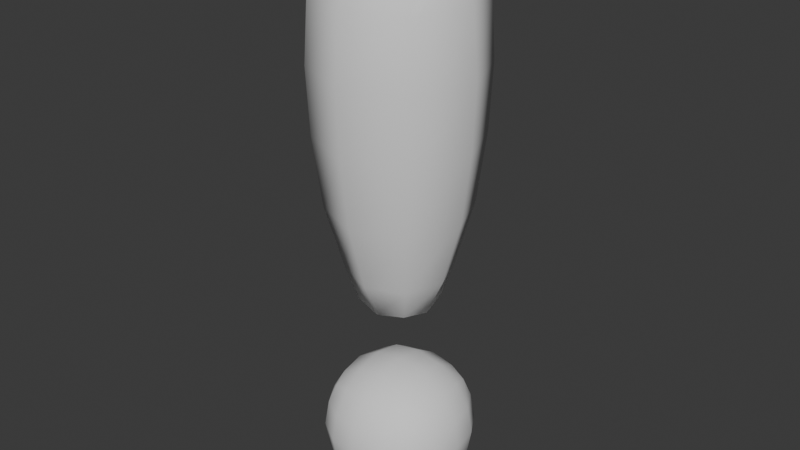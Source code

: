 # Source: exclamation_mark.blend  (saved by Blender 5.1.30; exported with 4.5.12 LTS)
import bpy
from mathutils import Matrix  # noqa: F401  (used for matrix-valued properties, if any)

bpy.ops.wm.read_factory_settings(use_empty=True)
scene = bpy.context.scene
scene.name = 'Scene'

# ---- collections
col_collection = bpy.data.collections.new('Collection'); scene.collection.children.link(col_collection)

# ---- world
world_world = bpy.data.worlds.new('World'); scene.world = world_world
world_world.use_nodes = True; world_world.node_tree.nodes.clear()
_N = world_world.node_tree.nodes; _L = world_world.node_tree.links
n0 = _N.new('ShaderNodeOutputWorld'); n0.name = 'World Output'; n0.location = (200, 100)
n1 = _N.new('ShaderNodeBackground'); n1.name = 'Background'; n1.location = (-200, 100)
n1.inputs[0].default_value = (0.05088, 0.05088, 0.05088, 1.0)
_L.new(n1.outputs[0], n0.inputs[0])
n0.is_active_output = True
world_world.color = (0.05088, 0.05088, 0.05088)
world_world.sun_shadow_jitter_overblur = 0.0

# ---- meshes
me_roundcube = bpy.data.meshes.new('Roundcube')
me_roundcube.from_pydata([(0.5244, 0.5244, -0.5244), (0.0, 0.6229, -0.6229), (0.6229, 0.6229, 0.0), (0.0, 0.8536, 0.0), (-0.5244, 0.5244, -0.5244), (-0.6229, 0.0, -0.6229), (-0.6229, 0.6229, 0.0), (-0.8536, 0.0, 0.0), (-0.5244, -0.5244, -0.5244), (0.0, -0.6229, -0.6229), (-0.6229, -0.6229, 0.0), (0.0, -0.8536, 0.0), (0.5244, -0.5244, -0.5244), (0.6229, 0.0, -0.6229), (0.6229, -0.6229, 0.0), (0.8536, 0.0, 0.0), (0.0, 0.0, -0.8536), (0.5244, 0.5244, 0.5244), (0.0, 0.6229, 0.6229), (-0.5244, 0.5244, 0.5244), (0.6229, 0.0, 0.6229), (0.0, 0.0, 0.8536), (-0.6229, 0.0, 0.6229), (0.5244, -0.5244, 0.5244), (0.0, -0.6229, 0.6229), (-0.5244, -0.5244, 0.5244), (-0.5884, 0.3049, -0.5884), (-0.8007, 0.3373, 0.0), (-0.5884, 0.3049, 0.5884), (0.5884, 0.3049, -0.5884), (0.8007, 0.3373, 0.0), (0.5884, 0.3049, 0.5884), (0.0, 0.3373, -0.8007), (0.0, 0.3373, 0.8007), (0.5884, 0.5884, 0.3049), (0.0, 0.8007, 0.3373), (-0.5884, 0.5884, 0.3049), (-0.8007, 0.0, 0.3373), (-0.5884, -0.5884, 0.3049), (0.0, -0.8007, 0.3373), (0.5884, -0.5884, 0.3049), (0.8007, 0.0, 0.3373), (0.7479, 0.3211, 0.3211), (-0.7479, 0.3211, 0.3211), (-0.5884, -0.3049, -0.5884), (-0.8007, -0.3373, 0.0), (-0.5884, -0.3049, 0.5884), (0.5884, -0.3049, -0.5884), (0.8007, -0.3373, 0.0), (0.5884, -0.3049, 0.5884), (0.0, -0.3373, -0.8007), (0.0, -0.3373, 0.8007), (0.7479, -0.3211, 0.3211), (-0.7479, -0.3211, 0.3211), (0.5884, 0.5884, -0.3049), (0.0, 0.8007, -0.3373), (-0.5884, 0.5884, -0.3049), (-0.8007, 0.0, -0.3373), (-0.5884, -0.5884, -0.3049), (0.0, -0.8007, -0.3373), (0.5884, -0.5884, -0.3049), (0.8007, 0.0, -0.3373), (0.7479, 0.3211, -0.3211), (-0.7479, 0.3211, -0.3211), (0.7479, -0.3211, -0.3211), (-0.7479, -0.3211, -0.3211), (0.3049, 0.5884, -0.5884), (0.3373, 0.8007, 0.0), (0.3049, 0.5884, 0.5884), (0.3049, -0.5884, -0.5884), (0.3373, -0.8007, 0.0), (0.3049, -0.5884, 0.5884), (0.3373, 0.0, -0.8007), (0.3373, 0.0, 0.8007), (0.3211, 0.3211, 0.7479), (0.3211, 0.3211, -0.7479), (0.3211, -0.7479, 0.3211), (0.3211, 0.7479, 0.3211), (0.3211, -0.3211, 0.7479), (0.3211, -0.3211, -0.7479), (0.3211, -0.7479, -0.3211), (0.3211, 0.7479, -0.3211), (-0.3049, 0.5884, -0.5884), (-0.3373, 0.8007, 0.0), (-0.3049, 0.5884, 0.5884), (-0.3049, -0.5884, -0.5884), (-0.3373, -0.8007, 0.0), (-0.3049, -0.5884, 0.5884), (-0.3373, 0.0, -0.8007), (-0.3373, 0.0, 0.8007), (-0.3211, 0.3211, 0.7479), (-0.3211, 0.3211, -0.7479), (-0.3211, -0.7479, 0.3211), (-0.3211, 0.7479, 0.3211), (-0.3211, -0.3211, 0.7479), (-0.3211, -0.3211, -0.7479), (-0.3211, -0.7479, -0.3211), (-0.3211, 0.7479, -0.3211)], [], [(81, 55, 3, 67), (97, 56, 6, 83), (77, 35, 18, 68), (93, 36, 19, 84), (63, 57, 7, 27), (65, 58, 10, 45), (43, 37, 22, 28), (53, 38, 25, 46), (96, 59, 11, 86), (80, 60, 14, 70), (92, 39, 24, 87), (76, 40, 23, 71), (64, 61, 15, 48), (62, 54, 2, 30), (52, 41, 20, 49), (42, 34, 17, 31), (79, 50, 16, 72), (95, 44, 5, 88), (75, 32, 1, 66), (91, 26, 4, 82), (74, 33, 21, 73), (90, 28, 22, 89), (78, 51, 24, 71), (94, 46, 25, 87), (84, 19, 28, 90), (68, 18, 33, 74), (88, 5, 26, 91), (72, 16, 32, 75), (41, 42, 31, 20), (61, 62, 30, 15), (36, 43, 28, 19), (56, 63, 27, 6), (6, 27, 43, 36), (15, 30, 42, 41), (30, 2, 34, 42), (48, 15, 41, 52), (70, 14, 40, 76), (86, 11, 39, 92), (45, 10, 38, 53), (27, 7, 37, 43), (83, 6, 36, 93), (67, 3, 35, 77), (7, 45, 53, 37), (14, 48, 52, 40), (89, 22, 46, 94), (73, 21, 51, 78), (85, 8, 44, 95), (69, 9, 50, 79), (40, 52, 49, 23), (60, 64, 48, 14), (37, 53, 46, 22), (57, 65, 45, 7), (5, 44, 65, 57), (12, 47, 64, 60), (4, 26, 63, 56), (13, 29, 62, 61), (29, 0, 54, 62), (47, 13, 61, 64), (69, 12, 60, 80), (85, 9, 59, 96), (44, 8, 58, 65), (26, 5, 57, 63), (82, 4, 56, 97), (66, 1, 55, 81), (0, 66, 81, 54), (9, 69, 80, 59), (12, 69, 79, 47), (20, 73, 78, 49), (2, 67, 77, 34), (11, 70, 76, 39), (13, 72, 75, 29), (17, 68, 74, 31), (49, 78, 71, 23), (31, 74, 73, 20), (29, 75, 66, 0), (47, 79, 72, 13), (39, 76, 71, 24), (59, 80, 70, 11), (34, 77, 68, 17), (54, 81, 67, 2), (1, 82, 97, 55), (8, 85, 96, 58), (9, 85, 95, 50), (21, 89, 94, 51), (3, 83, 93, 35), (10, 86, 92, 38), (16, 88, 91, 32), (18, 84, 90, 33), (51, 94, 87, 24), (33, 90, 89, 21), (32, 91, 82, 1), (50, 95, 88, 16), (38, 92, 87, 25), (58, 96, 86, 10), (35, 93, 84, 18), (55, 97, 83, 3)])
me_roundcube.polygons.foreach_set('use_smooth', [True] * 96)
me_roundcube.update()
me_roundcube.normals_split_custom_set([tuple(v) for v in zip(*[iter([0.3219, 0.8903, -0.3219, -5.005e-09, 0.9372, -0.3488, -2.473e-09, 1.0, 6.923e-08, 0.3488, 0.9372, 3.503e-08, -0.3219, 0.8903, -0.3219, -0.6749, 0.6749, -0.2983, -0.7071, 0.7071, 0.0, -0.3488, 0.9372, 3.503e-08, 0.3219, 0.8903, 0.3219, -2.502e-09, 0.9372, 0.3488, 0.0, 0.7071, 0.7071, 0.2983, 0.6749, 0.6749, -0.3219, 0.8903, 0.3219, -0.6749, 0.6749, 0.2983, -0.5774, 0.5774, 0.5774, -0.2983, 0.6749, 0.6749, -0.8903, 0.3219, -0.3219, -0.9372, -3.503e-08, -0.3488, -1.0, -3.462e-08, 4.945e-09, -0.9372, 0.3488, 5.005e-09, -0.8903, -0.3219, -0.3219, -0.6749, -0.6749, -0.2983, -0.7071, -0.7071, 0.0, -0.9372, -0.3488, 5.005e-09, -0.8903, 0.3219, 0.3219, -0.9372, -2.502e-09, 0.3488, -0.7071, 0.0, 0.7071, -0.6749, 0.2983, 0.6749, -0.8903, -0.3219, 0.3219, -0.6749, -0.6749, 0.2983, -0.5774, -0.5774, 0.5774, -0.6749, -0.2983, 0.6749, -0.3219, -0.8903, -0.3219, 5.005e-09, -0.9372, -0.3488, 2.473e-09, -1.0, 6.923e-08, -0.3488, -0.9372, 3.503e-08, 0.3219, -0.8903, -0.3219, 0.6749, -0.6749, -0.2983, 0.7071, -0.7071, 0.0, 0.3488, -0.9372, 3.503e-08, -0.3219, -0.8903, 0.3219, 2.502e-09, -0.9372, 0.3488, 0.0, -0.7071, 0.7071, -0.2983, -0.6749, 0.6749, 0.3219, -0.8903, 0.3219, 0.6749, -0.6749, 0.2983, 0.5774, -0.5774, 0.5774, 0.2983, -0.6749, 0.6749, 0.8903, -0.3219, -0.3219, 0.9372, 3.503e-08, -0.3488, 1.0, 3.462e-08, 4.945e-09, 0.9372, -0.3488, 5.005e-09, 0.8903, 0.3219, -0.3219, 0.6749, 0.6749, -0.2983, 0.7071, 0.7071, 0.0, 0.9372, 0.3488, 5.005e-09, 0.8903, -0.3219, 0.3219, 0.9372, 2.502e-09, 0.3488, 0.7071, 0.0, 0.7071, 0.6749, -0.2983, 0.6749, 0.8903, 0.3219, 0.3219, 0.6749, 0.6749, 0.2983, 0.5774, 0.5774, 0.5774, 0.6749, 0.2983, 0.6749, 0.3219, -0.3219, -0.8903, -3.503e-08, -0.3488, -0.9372, -3.462e-08, 4.945e-09, -1.0, 0.3488, 5.005e-09, -0.9372, -0.3219, -0.3219, -0.8903, -0.6749, -0.2983, -0.6749, -0.7071, 0.0, -0.7071, -0.3488, 5.005e-09, -0.9372, 0.3219, 0.3219, -0.8903, -2.502e-09, 0.3488, -0.9372, 0.0, 0.7071, -0.7071, 0.2983, 0.6749, -0.6749, -0.3219, 0.3219, -0.8903, -0.6749, 0.2983, -0.6749, -0.5774, 0.5774, -0.5774, -0.2983, 0.6749, -0.6749, 0.3219, 0.3219, 0.8903, -3.503e-08, 0.3488, 0.9372, -3.462e-08, -4.945e-09, 1.0, 0.3488, -5.005e-09, 0.9372, -0.3219, 0.3219, 0.8903, -0.6749, 0.2983, 0.6749, -0.7071, 0.0, 0.7071, -0.3488, -5.005e-09, 0.9372, 0.3219, -0.3219, 0.8903, -2.502e-09, -0.3488, 0.9372, 0.0, -0.7071, 0.7071, 0.2983, -0.6749, 0.6749, -0.3219, -0.3219, 0.8903, -0.6749, -0.2983, 0.6749, -0.5774, -0.5774, 0.5774, -0.2983, -0.6749, 0.6749, -0.2983, 0.6749, 0.6749, -0.5774, 0.5774, 0.5774, -0.6749, 0.2983, 0.6749, -0.3219, 0.3219, 0.8903, 0.2983, 0.6749, 0.6749, 0.0, 0.7071, 0.7071, -3.503e-08, 0.3488, 0.9372, 0.3219, 0.3219, 0.8903, -0.3488, 5.005e-09, -0.9372, -0.7071, 0.0, -0.7071, -0.6749, 0.2983, -0.6749, -0.3219, 0.3219, -0.8903, 0.3488, 5.005e-09, -0.9372, -3.462e-08, 4.945e-09, -1.0, -2.502e-09, 0.3488, -0.9372, 0.3219, 0.3219, -0.8903, 0.9372, 2.502e-09, 0.3488, 0.8903, 0.3219, 0.3219, 0.6749, 0.2983, 0.6749, 0.7071, 0.0, 0.7071, 0.9372, 3.503e-08, -0.3488, 0.8903, 0.3219, -0.3219, 0.9372, 0.3488, 5.005e-09, 1.0, 3.462e-08, 4.945e-09, -0.6749, 0.6749, 0.2983, -0.8903, 0.3219, 0.3219, -0.6749, 0.2983, 0.6749, -0.5774, 0.5774, 0.5774, -0.6749, 0.6749, -0.2983, -0.8903, 0.3219, -0.3219, -0.9372, 0.3488, 5.005e-09, -0.7071, 0.7071, 0.0, -0.7071, 0.7071, 0.0, -0.9372, 0.3488, 5.005e-09, -0.8903, 0.3219, 0.3219, -0.6749, 0.6749, 0.2983, 1.0, 3.462e-08, 4.945e-09, 0.9372, 0.3488, 5.005e-09, 0.8903, 0.3219, 0.3219, 0.9372, 2.502e-09, 0.3488, 0.9372, 0.3488, 5.005e-09, 0.7071, 0.7071, 0.0, 0.6749, 0.6749, 0.2983, 0.8903, 0.3219, 0.3219, 0.9372, -0.3488, 5.005e-09, 1.0, 3.462e-08, 4.945e-09, 0.9372, 2.502e-09, 0.3488, 0.8903, -0.3219, 0.3219, 0.3488, -0.9372, 3.503e-08, 0.7071, -0.7071, 0.0, 0.6749, -0.6749, 0.2983, 0.3219, -0.8903, 0.3219, -0.3488, -0.9372, 3.503e-08, 2.473e-09, -1.0, 6.923e-08, 2.502e-09, -0.9372, 0.3488, -0.3219, -0.8903, 0.3219, -0.9372, -0.3488, 5.005e-09, -0.7071, -0.7071, 0.0, -0.6749, -0.6749, 0.2983, -0.8903, -0.3219, 0.3219, -0.9372, 0.3488, 5.005e-09, -1.0, -3.462e-08, 4.945e-09, -0.9372, -2.502e-09, 0.3488, -0.8903, 0.3219, 0.3219, -0.3488, 0.9372, 3.503e-08, -0.7071, 0.7071, 0.0, -0.6749, 0.6749, 0.2983, -0.3219, 0.8903, 0.3219, 0.3488, 0.9372, 3.503e-08, -2.473e-09, 1.0, 6.923e-08, -2.502e-09, 0.9372, 0.3488, 0.3219, 0.8903, 0.3219, -1.0, -3.462e-08, 4.945e-09, -0.9372, -0.3488, 5.005e-09, -0.8903, -0.3219, 0.3219, -0.9372, -2.502e-09, 0.3488, 0.7071, -0.7071, 0.0, 0.9372, -0.3488, 5.005e-09, 0.8903, -0.3219, 0.3219, 0.6749, -0.6749, 0.2983, -0.3488, -5.005e-09, 0.9372, -0.7071, 0.0, 0.7071, -0.6749, -0.2983, 0.6749, -0.3219, -0.3219, 0.8903, 0.3488, -5.005e-09, 0.9372, -3.462e-08, -4.945e-09, 1.0, -2.502e-09, -0.3488, 0.9372, 0.3219, -0.3219, 0.8903, -0.2983, -0.6749, -0.6749, -0.5774, -0.5774, -0.5774, -0.6749, -0.2983, -0.6749, -0.3219, -0.3219, -0.8903, 0.2983, -0.6749, -0.6749, 2.527e-09, -0.7071, -0.7071, -3.503e-08, -0.3488, -0.9372, 0.3219, -0.3219, -0.8903, 0.6749, -0.6749, 0.2983, 0.8903, -0.3219, 0.3219, 0.6749, -0.2983, 0.6749, 0.5774, -0.5774, 0.5774, 0.6749, -0.6749, -0.2983, 0.8903, -0.3219, -0.3219, 0.9372, -0.3488, 5.005e-09, 0.7071, -0.7071, 0.0, -0.9372, -2.502e-09, 0.3488, -0.8903, -0.3219, 0.3219, -0.6749, -0.2983, 0.6749, -0.7071, 0.0, 0.7071, -0.9372, -3.503e-08, -0.3488, -0.8903, -0.3219, -0.3219, -0.9372, -0.3488, 5.005e-09, -1.0, -3.462e-08, 4.945e-09, -0.7071, 0.0, -0.7071, -0.6749, -0.2983, -0.6749, -0.8903, -0.3219, -0.3219, -0.9372, -3.503e-08, -0.3488, 0.5774, -0.5774, -0.5774, 0.6749, -0.2983, -0.6749, 0.8903, -0.3219, -0.3219, 0.6749, -0.6749, -0.2983, -0.5774, 0.5774, -0.5774, -0.6749, 0.2983, -0.6749, -0.8903, 0.3219, -0.3219, -0.6749, 0.6749, -0.2983, 0.7071, 0.0, -0.7071, 0.6749, 0.2983, -0.6749, 0.8903, 0.3219, -0.3219, 0.9372, 3.503e-08, -0.3488, 0.6749, 0.2983, -0.6749, 0.5774, 0.5774, -0.5774, 0.6749, 0.6749, -0.2983, 0.8903, 0.3219, -0.3219, 0.6749, -0.2983, -0.6749, 0.7071, 0.0, -0.7071, 0.9372, 3.503e-08, -0.3488, 0.8903, -0.3219, -0.3219, 0.2983, -0.6749, -0.6749, 0.5774, -0.5774, -0.5774, 0.6749, -0.6749, -0.2983, 0.3219, -0.8903, -0.3219, -0.2983, -0.6749, -0.6749, 2.527e-09, -0.7071, -0.7071, 5.005e-09, -0.9372, -0.3488, -0.3219, -0.8903, -0.3219, -0.6749, -0.2983, -0.6749, -0.5774, -0.5774, -0.5774, -0.6749, -0.6749, -0.2983, -0.8903, -0.3219, -0.3219, -0.6749, 0.2983, -0.6749, -0.7071, 0.0, -0.7071, -0.9372, -3.503e-08, -0.3488, -0.8903, 0.3219, -0.3219, -0.2983, 0.6749, -0.6749, -0.5774, 0.5774, -0.5774, -0.6749, 0.6749, -0.2983, -0.3219, 0.8903, -0.3219, 0.2983, 0.6749, -0.6749, 0.0, 0.7071, -0.7071, -5.005e-09, 0.9372, -0.3488, 0.3219, 0.8903, -0.3219, 0.5774, 0.5774, -0.5774, 0.2983, 0.6749, -0.6749, 0.3219, 0.8903, -0.3219, 0.6749, 0.6749, -0.2983, 2.527e-09, -0.7071, -0.7071, 0.2983, -0.6749, -0.6749, 0.3219, -0.8903, -0.3219, 5.005e-09, -0.9372, -0.3488, 0.5774, -0.5774, -0.5774, 0.2983, -0.6749, -0.6749, 0.3219, -0.3219, -0.8903, 0.6749, -0.2983, -0.6749, 0.7071, 0.0, 0.7071, 0.3488, -5.005e-09, 0.9372, 0.3219, -0.3219, 0.8903, 0.6749, -0.2983, 0.6749, 0.7071, 0.7071, 0.0, 0.3488, 0.9372, 3.503e-08, 0.3219, 0.8903, 0.3219, 0.6749, 0.6749, 0.2983, 2.473e-09, -1.0, 6.923e-08, 0.3488, -0.9372, 3.503e-08, 0.3219, -0.8903, 0.3219, 2.502e-09, -0.9372, 0.3488, 0.7071, 0.0, -0.7071, 0.3488, 5.005e-09, -0.9372, 0.3219, 0.3219, -0.8903, 0.6749, 0.2983, -0.6749, 0.5774, 0.5774, 0.5774, 0.2983, 0.6749, 0.6749, 0.3219, 0.3219, 0.8903, 0.6749, 0.2983, 0.6749, 0.6749, -0.2983, 0.6749, 0.3219, -0.3219, 0.8903, 0.2983, -0.6749, 0.6749, 0.5774, -0.5774, 0.5774, 0.6749, 0.2983, 0.6749, 0.3219, 0.3219, 0.8903, 0.3488, -5.005e-09, 0.9372, 0.7071, 0.0, 0.7071, 0.6749, 0.2983, -0.6749, 0.3219, 0.3219, -0.8903, 0.2983, 0.6749, -0.6749, 0.5774, 0.5774, -0.5774, 0.6749, -0.2983, -0.6749, 0.3219, -0.3219, -0.8903, 0.3488, 5.005e-09, -0.9372, 0.7071, 0.0, -0.7071, 2.502e-09, -0.9372, 0.3488, 0.3219, -0.8903, 0.3219, 0.2983, -0.6749, 0.6749, 0.0, -0.7071, 0.7071, 5.005e-09, -0.9372, -0.3488, 0.3219, -0.8903, -0.3219, 0.3488, -0.9372, 3.503e-08, 2.473e-09, -1.0, 6.923e-08, 0.6749, 0.6749, 0.2983, 0.3219, 0.8903, 0.3219, 0.2983, 0.6749, 0.6749, 0.5774, 0.5774, 0.5774, 0.6749, 0.6749, -0.2983, 0.3219, 0.8903, -0.3219, 0.3488, 0.9372, 3.503e-08, 0.7071, 0.7071, 0.0, 0.0, 0.7071, -0.7071, -0.2983, 0.6749, -0.6749, -0.3219, 0.8903, -0.3219, -5.005e-09, 0.9372, -0.3488, -0.5774, -0.5774, -0.5774, -0.2983, -0.6749, -0.6749, -0.3219, -0.8903, -0.3219, -0.6749, -0.6749, -0.2983, 2.527e-09, -0.7071, -0.7071, -0.2983, -0.6749, -0.6749, -0.3219, -0.3219, -0.8903, -3.503e-08, -0.3488, -0.9372, -3.462e-08, -4.945e-09, 1.0, -0.3488, -5.005e-09, 0.9372, -0.3219, -0.3219, 0.8903, -2.502e-09, -0.3488, 0.9372, -2.473e-09, 1.0, 6.923e-08, -0.3488, 0.9372, 3.503e-08, -0.3219, 0.8903, 0.3219, -2.502e-09, 0.9372, 0.3488, -0.7071, -0.7071, 0.0, -0.3488, -0.9372, 3.503e-08, -0.3219, -0.8903, 0.3219, -0.6749, -0.6749, 0.2983, -3.462e-08, 4.945e-09, -1.0, -0.3488, 5.005e-09, -0.9372, -0.3219, 0.3219, -0.8903, -2.502e-09, 0.3488, -0.9372, 0.0, 0.7071, 0.7071, -0.2983, 0.6749, 0.6749, -0.3219, 0.3219, 0.8903, -3.503e-08, 0.3488, 0.9372, -2.502e-09, -0.3488, 0.9372, -0.3219, -0.3219, 0.8903, -0.2983, -0.6749, 0.6749, 0.0, -0.7071, 0.7071, -3.503e-08, 0.3488, 0.9372, -0.3219, 0.3219, 0.8903, -0.3488, -5.005e-09, 0.9372, -3.462e-08, -4.945e-09, 1.0, -2.502e-09, 0.3488, -0.9372, -0.3219, 0.3219, -0.8903, -0.2983, 0.6749, -0.6749, 0.0, 0.7071, -0.7071, -3.503e-08, -0.3488, -0.9372, -0.3219, -0.3219, -0.8903, -0.3488, 5.005e-09, -0.9372, -3.462e-08, 4.945e-09, -1.0, -0.6749, -0.6749, 0.2983, -0.3219, -0.8903, 0.3219, -0.2983, -0.6749, 0.6749, -0.5774, -0.5774, 0.5774, -0.6749, -0.6749, -0.2983, -0.3219, -0.8903, -0.3219, -0.3488, -0.9372, 3.503e-08, -0.7071, -0.7071, 0.0, -2.502e-09, 0.9372, 0.3488, -0.3219, 0.8903, 0.3219, -0.2983, 0.6749, 0.6749, 0.0, 0.7071, 0.7071, -5.005e-09, 0.9372, -0.3488, -0.3219, 0.8903, -0.3219, -0.3488, 0.9372, 3.503e-08, -2.473e-09, 1.0, 6.923e-08])] * 3)])
me_roundcube_002 = bpy.data.meshes.new('Roundcube.002')
me_roundcube_002.from_pydata([(0.3245, 0.3245, -1.962), (-7.682e-10, 0.3854, -2.023), (0.4206, 0.4206, -1.58), (0.6428, 0.6428, 1.478), (-7.003e-10, 0.5864, -1.59), (0.0, 0.8954, 1.495), (-0.3245, 0.3245, -1.962), (-0.3854, -1.168e-08, -2.023), (-0.4206, 0.4206, -1.58), (-0.6428, 0.6428, 1.478), (-0.5864, -1.13e-08, -1.59), (-0.8954, 0.0, 1.495), (-0.3245, -0.3245, -1.962), (-7.682e-10, -0.3854, -2.023), (-0.4206, -0.4206, -1.58), (-0.6428, -0.6428, 1.478), (-7.003e-10, -0.5864, -1.59), (0.0, -0.8954, 1.495), (0.3245, -0.3245, -1.962), (0.3854, -1.168e-08, -2.023), (0.4206, -0.4206, -1.58), (0.6428, -0.6428, 1.478), (0.5864, -1.13e-08, -1.59), (0.8954, 0.0, 1.495), (-7.682e-10, -1.084e-08, -2.166), (0.5244, 0.5244, 2.024), (0.0, 0.6229, 2.123), (-0.5244, 0.5244, 2.024), (0.6229, 0.0, 2.123), (0.0, 0.0, 2.354), (-0.6229, 0.0, 2.123), (0.5244, -0.5244, 2.024), (0.0, -0.6229, 2.123), (-0.5244, -0.5244, 2.024), (0.6505, 0.6505, -0.008603), (0.0, 0.9199, -0.008603), (-0.6505, 0.6505, -0.008603), (-0.9199, -3.918e-11, -0.008603), (-0.6505, -0.6505, -0.008603), (0.0, -0.9199, -0.008603), (0.6505, -0.6505, -0.008603), (0.9199, -3.918e-11, -0.008603), (0.6755, 0.6755, 0.75), (0.0, 0.9552, 0.75), (-0.6755, 0.6755, 0.75), (-0.9552, -1.567e-10, 0.75), (-0.6755, -0.6755, 0.75), (0.0, -0.9552, 0.75), (0.6755, -0.6755, 0.75), (0.9552, -1.567e-10, 0.75), (0.5753, 0.5753, -0.8188), (-3.429e-10, 0.8137, -0.8188), (-0.5753, 0.5753, -0.8188), (-0.8137, -1.865e-09, -0.8188), (-0.5753, -0.5753, -0.8188), (-3.429e-10, -0.8137, -0.8188), (0.5753, -0.5753, -0.8188), (0.8137, -1.865e-09, -0.8188)], [], [(0, 1, 4, 2), (1, 6, 8, 4), (42, 43, 5, 3), (43, 44, 9, 5), (3, 5, 26, 25), (5, 9, 27, 26), (6, 7, 10, 8), (7, 12, 14, 10), (44, 45, 11, 9), (45, 46, 15, 11), (9, 11, 30, 27), (11, 15, 33, 30), (12, 13, 16, 14), (13, 18, 20, 16), (46, 47, 17, 15), (47, 48, 21, 17), (15, 17, 32, 33), (17, 21, 31, 32), (18, 19, 22, 20), (19, 0, 2, 22), (48, 49, 23, 21), (49, 42, 3, 23), (21, 23, 28, 31), (23, 3, 25, 28), (18, 13, 24, 19), (13, 12, 7, 24), (19, 24, 1, 0), (24, 7, 6, 1), (25, 26, 29, 28), (26, 27, 30, 29), (28, 29, 32, 31), (29, 30, 33, 32), (57, 50, 34, 41), (56, 57, 41, 40), (55, 56, 40, 39), (54, 55, 39, 38), (53, 54, 38, 37), (52, 53, 37, 36), (51, 52, 36, 35), (50, 51, 35, 34), (41, 34, 42, 49), (40, 41, 49, 48), (39, 40, 48, 47), (38, 39, 47, 46), (37, 38, 46, 45), (36, 37, 45, 44), (35, 36, 44, 43), (34, 35, 43, 42), (2, 4, 51, 50), (4, 8, 52, 51), (8, 10, 53, 52), (10, 14, 54, 53), (14, 16, 55, 54), (16, 20, 56, 55), (20, 22, 57, 56), (22, 2, 50, 57)])
me_roundcube_002.polygons.foreach_set('use_smooth', [True] * 56)
me_roundcube_002.update()
me_roundcube_002.normals_split_custom_set([tuple(v) for v in zip(*[iter([0.5587, 0.5587, -0.613, 0.0, 0.6794, -0.7338, 0.0, 0.9458, -0.3248, 0.6672, 0.6672, -0.3311, 0.0, 0.6794, -0.7338, -0.5587, 0.5587, -0.613, -0.6672, 0.6672, -0.3311, 0.0, 0.9458, -0.3248, 0.7071, 0.7071, 0.01258, 0.0, 0.9999, 0.01241, -5.296e-09, 0.9785, 0.2061, 0.6915, 0.6915, 0.2092, 0.0, 0.9999, 0.01241, -0.7071, 0.7071, 0.01258, -0.6915, 0.6915, 0.2092, -5.296e-09, 0.9785, 0.2061, 0.6915, 0.6915, 0.2092, -5.296e-09, 0.9785, 0.2061, -5.912e-09, 0.6908, 0.723, 0.5668, 0.5668, 0.5978, -5.296e-09, 0.9785, 0.2061, -0.6915, 0.6915, 0.2092, -0.5668, 0.5668, 0.5978, -5.912e-09, 0.6908, 0.723, -0.5587, 0.5587, -0.613, -0.6794, 5.854e-08, -0.7338, -0.9458, 1.026e-08, -0.3248, -0.6672, 0.6672, -0.3311, -0.6794, 5.854e-08, -0.7338, -0.5587, -0.5587, -0.613, -0.6672, -0.6672, -0.3311, -0.9458, 1.026e-08, -0.3248, -0.7071, 0.7071, 0.01258, -0.9999, 2.085e-08, 0.01241, -0.9785, 0.0, 0.2061, -0.6915, 0.6915, 0.2092, -0.9999, 2.085e-08, 0.01241, -0.7071, -0.7071, 0.01258, -0.6915, -0.6915, 0.2092, -0.9785, 0.0, 0.2061, -0.6915, 0.6915, 0.2092, -0.9785, 0.0, 0.2061, -0.6908, -2.365e-08, 0.723, -0.5668, 0.5668, 0.5978, -0.9785, 0.0, 0.2061, -0.6915, -0.6915, 0.2092, -0.5668, -0.5668, 0.5978, -0.6908, -2.365e-08, 0.723, -0.5587, -0.5587, -0.613, 3.512e-08, -0.6794, -0.7338, 1.026e-08, -0.9458, -0.3248, -0.6672, -0.6672, -0.3311, 3.512e-08, -0.6794, -0.7338, 0.5587, -0.5587, -0.613, 0.6672, -0.6672, -0.3311, 1.026e-08, -0.9458, -0.3248, -0.7071, -0.7071, 0.01258, 2.085e-08, -0.9999, 0.01241, 2.648e-08, -0.9785, 0.2061, -0.6915, -0.6915, 0.2092, 2.085e-08, -0.9999, 0.01241, 0.7071, -0.7071, 0.01258, 0.6915, -0.6915, 0.2092, 2.648e-08, -0.9785, 0.2061, -0.6915, -0.6915, 0.2092, 2.648e-08, -0.9785, 0.2061, 5.912e-09, -0.6908, 0.723, -0.5668, -0.5668, 0.5978, 2.648e-08, -0.9785, 0.2061, 0.6915, -0.6915, 0.2092, 0.5668, -0.5668, 0.5978, 5.912e-09, -0.6908, 0.723, 0.5587, -0.5587, -0.613, 0.6794, 5.854e-08, -0.7338, 0.9458, 3.079e-08, -0.3248, 0.6672, -0.6672, -0.3311, 0.6794, 5.854e-08, -0.7338, 0.5587, 0.5587, -0.613, 0.6672, 0.6672, -0.3311, 0.9458, 3.079e-08, -0.3248, 0.7071, -0.7071, 0.01258, 0.9999, 0.0, 0.01241, 0.9785, 0.0, 0.2061, 0.6915, -0.6915, 0.2092, 0.9999, 0.0, 0.01241, 0.7071, 0.7071, 0.01258, 0.6915, 0.6915, 0.2092, 0.9785, 0.0, 0.2061, 0.6915, -0.6915, 0.2092, 0.9785, 0.0, 0.2061, 0.6908, 0.0, 0.723, 0.5668, -0.5668, 0.5978, 0.9785, 0.0, 0.2061, 0.6915, 0.6915, 0.2092, 0.5668, 0.5668, 0.5978, 0.6908, 0.0, 0.723, 0.5587, -0.5587, -0.613, 3.512e-08, -0.6794, -0.7338, 0.0, 1.124e-08, -1.0, 0.6794, 5.854e-08, -0.7338, 3.512e-08, -0.6794, -0.7338, -0.5587, -0.5587, -0.613, -0.6794, 5.854e-08, -0.7338, 0.0, 1.124e-08, -1.0, 0.6794, 5.854e-08, -0.7338, 0.0, 1.124e-08, -1.0, 0.0, 0.6794, -0.7338, 0.5587, 0.5587, -0.613, 0.0, 1.124e-08, -1.0, -0.6794, 5.854e-08, -0.7338, -0.5587, 0.5587, -0.613, 0.0, 0.6794, -0.7338, 0.5668, 0.5668, 0.5978, -5.912e-09, 0.6908, 0.723, 0.0, 0.0, 1.0, 0.6908, 0.0, 0.723, -5.912e-09, 0.6908, 0.723, -0.5668, 0.5668, 0.5978, -0.6908, -2.365e-08, 0.723, 0.0, 0.0, 1.0, 0.6908, 0.0, 0.723, 0.0, 0.0, 1.0, 5.912e-09, -0.6908, 0.723, 0.5668, -0.5668, 0.5978, 0.0, 0.0, 1.0, -0.6908, -2.365e-08, 0.723, -0.5668, -0.5668, 0.5978, 5.912e-09, -0.6908, 0.723, 0.9795, -1.045e-08, -0.2016, 0.6925, 0.6925, -0.202, 0.7044, 0.7044, -0.08747, 0.9962, 1.038e-08, -0.08747, 0.6925, -0.6925, -0.202, 0.9795, -1.045e-08, -0.2016, 0.9962, 1.038e-08, -0.08747, 0.7044, -0.7044, -0.08747, -2.09e-08, -0.9795, -0.2016, 0.6925, -0.6925, -0.202, 0.7044, -0.7044, -0.08747, -1.038e-08, -0.9962, -0.08747, -0.6925, -0.6925, -0.202, -2.09e-08, -0.9795, -0.2016, -1.038e-08, -0.9962, -0.08747, -0.7044, -0.7044, -0.08747, -0.9795, -3.135e-08, -0.2016, -0.6925, -0.6925, -0.202, -0.7044, -0.7044, -0.08747, -0.9962, -1.038e-08, -0.08747, -0.6925, 0.6925, -0.202, -0.9795, -3.135e-08, -0.2016, -0.9962, -1.038e-08, -0.08747, -0.7044, 0.7044, -0.08747, 0.0, 0.9795, -0.2016, -0.6925, 0.6925, -0.202, -0.7044, 0.7044, -0.08747, 1.038e-08, 0.9962, -0.08747, 0.6925, 0.6925, -0.202, 0.0, 0.9795, -0.2016, 1.038e-08, 0.9962, -0.08747, 0.7044, 0.7044, -0.08747, 0.9962, 1.038e-08, -0.08747, 0.7044, 0.7044, -0.08747, 0.7071, 0.7071, 0.01258, 0.9999, 0.0, 0.01241, 0.7044, -0.7044, -0.08747, 0.9962, 1.038e-08, -0.08747, 0.9999, 0.0, 0.01241, 0.7071, -0.7071, 0.01258, -1.038e-08, -0.9962, -0.08747, 0.7044, -0.7044, -0.08747, 0.7071, -0.7071, 0.01258, 2.085e-08, -0.9999, 0.01241, -0.7044, -0.7044, -0.08747, -1.038e-08, -0.9962, -0.08747, 2.085e-08, -0.9999, 0.01241, -0.7071, -0.7071, 0.01258, -0.9962, -1.038e-08, -0.08747, -0.7044, -0.7044, -0.08747, -0.7071, -0.7071, 0.01258, -0.9999, 2.085e-08, 0.01241, -0.7044, 0.7044, -0.08747, -0.9962, -1.038e-08, -0.08747, -0.9999, 2.085e-08, 0.01241, -0.7071, 0.7071, 0.01258, 1.038e-08, 0.9962, -0.08747, -0.7044, 0.7044, -0.08747, -0.7071, 0.7071, 0.01258, 0.0, 0.9999, 0.01241, 0.7044, 0.7044, -0.08747, 1.038e-08, 0.9962, -0.08747, 0.0, 0.9999, 0.01241, 0.7071, 0.7071, 0.01258, 0.6672, 0.6672, -0.3311, 0.0, 0.9458, -0.3248, 0.0, 0.9795, -0.2016, 0.6925, 0.6925, -0.202, 0.0, 0.9458, -0.3248, -0.6672, 0.6672, -0.3311, -0.6925, 0.6925, -0.202, 0.0, 0.9795, -0.2016, -0.6672, 0.6672, -0.3311, -0.9458, 1.026e-08, -0.3248, -0.9795, -3.135e-08, -0.2016, -0.6925, 0.6925, -0.202, -0.9458, 1.026e-08, -0.3248, -0.6672, -0.6672, -0.3311, -0.6925, -0.6925, -0.202, -0.9795, -3.135e-08, -0.2016, -0.6672, -0.6672, -0.3311, 1.026e-08, -0.9458, -0.3248, -2.09e-08, -0.9795, -0.2016, -0.6925, -0.6925, -0.202, 1.026e-08, -0.9458, -0.3248, 0.6672, -0.6672, -0.3311, 0.6925, -0.6925, -0.202, -2.09e-08, -0.9795, -0.2016, 0.6672, -0.6672, -0.3311, 0.9458, 3.079e-08, -0.3248, 0.9795, -1.045e-08, -0.2016, 0.6925, -0.6925, -0.202, 0.9458, 3.079e-08, -0.3248, 0.6672, 0.6672, -0.3311, 0.6925, 0.6925, -0.202, 0.9795, -1.045e-08, -0.2016])] * 3)])

# ---- objects
ob_roundcube = bpy.data.objects.new('Roundcube', me_roundcube)
ob_roundcube_002 = bpy.data.objects.new('Roundcube.002', me_roundcube_002)

# ---- transforms, parenting, visibility, modifiers, constraints
ob_roundcube.location = (0.0, 0.0, 0.0)
ob_roundcube_002.location = (0.0, 0.0, 3.647)

# ---- collection membership
col_collection.objects.link(ob_roundcube)
col_collection.objects.link(ob_roundcube_002)

# ---- scene / render settings (as saved in the file)
scene.frame_start = 1; scene.frame_end = 250; scene.frame_set(1)
scene.render.engine = 'BLENDER_EEVEE_NEXT'
scene.render.bake_bias = 0.0
scene.render.bake_samples = 0
scene.cycles.sampling_pattern = 'TABULATED_SOBOL'
scene.eevee.use_volume_custom_range = False
bpy.context.view_layer.update()

# ---- added for rendering (the .blend has no active camera and no usable light): camera, sun
cam_auto = bpy.data.cameras.new('AutoCamera')
cam_auto.lens = 50.0
cam_auto.sensor_width = 36.0
cam_auto.clip_end = 1000.0
ob_auto_camera = bpy.data.objects.new('AutoCamera', cam_auto)
scene.collection.objects.link(ob_auto_camera)
ob_auto_camera.location = (6.81682, -8.18018, 8.02713)
ob_auto_camera.rotation_euler = (1.09748, -7.21219e-08, 0.694738)
scene.camera = ob_auto_camera
light_auto_sun = bpy.data.lights.new('AutoSun', 'SUN')
light_auto_sun.energy = 3.0
light_auto_sun.angle = 0.0523599
ob_auto_sun = bpy.data.objects.new('AutoSun', light_auto_sun)
scene.collection.objects.link(ob_auto_sun)
ob_auto_sun.rotation_euler = (0.872665, 0.174533, 0.523599)
bpy.context.view_layer.update()
